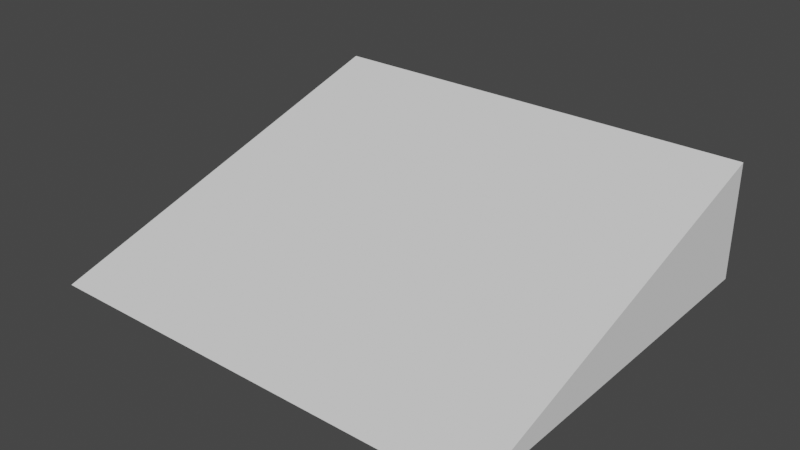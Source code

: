 # Source: Ramp.blend  (saved by Blender 2.81.16; exported with 4.5.12 LTS)
import bpy
from mathutils import Matrix  # noqa: F401  (used for matrix-valued properties, if any)

bpy.ops.wm.read_factory_settings(use_empty=True)
scene = bpy.context.scene
scene.name = 'Scene'

# ---- collections
col_collection = bpy.data.collections.new('Collection'); scene.collection.children.link(col_collection)

# ---- world
world_world = bpy.data.worlds.new('World'); scene.world = world_world
world_world.use_nodes = True; world_world.node_tree.nodes.clear()
_N = world_world.node_tree.nodes; _L = world_world.node_tree.links
n0 = _N.new('ShaderNodeOutputWorld'); n0.name = 'World Output'; n0.location = (300, 300)
n1 = _N.new('ShaderNodeBackground'); n1.name = 'Background'; n1.location = (10, 300)
n1.inputs[0].default_value = (0.05088, 0.05088, 0.05088, 1.0)
_L.new(n1.outputs[0], n0.inputs[0])
n0.is_active_output = True
world_world.color = (0.05088, 0.05088, 0.05088)
world_world.use_sun_shadow = False
world_world.sun_shadow_jitter_overblur = 0.0

# ---- meshes
me_cube_001 = bpy.data.meshes.new('Cube.001')
me_cube_001.from_pydata([(-2.792, -2.415, -0.7205), (-2.792, 2.415, -0.7205), (-2.792, 2.415, 0.7205), (2.792, -2.415, -0.7205), (2.792, 2.415, -0.7205), (2.792, 2.415, 0.7205)], [], [(1, 2, 5, 4), (4, 5, 3), (1, 4, 3, 0), (2, 1, 0), (5, 2, 0, 3)])
_uv = me_cube_001.uv_layers.new(name='UVMap')
_uv.uv.foreach_set('vector', [0.375, 0.25, 0.625, 0.25, 0.625, 0.5, 0.375, 0.5, 0.375, 0.5, 0.625, 0.5, 0.375, 0.75, 0.125, 0.5, 0.375, 0.5, 0.375, 0.75, 0.125, 0.75, 0.625, 0.25, 0.375, 0.25, 0.375, 0.0, 0.625, 0.5, 0.625, 0.25, 0.125, 0.75, 0.375, 0.75])
me_cube_001.use_remesh_fix_poles = True
me_cube_001.use_remesh_preserve_attributes = False
me_cube_001.use_mirror_vertex_groups = False
me_cube_001.update()

# ---- objects
ob_cube = bpy.data.objects.new('Cube', me_cube_001)

# ---- transforms, parenting, visibility, modifiers, constraints
ob_cube.location = (0.0, 0.0, 0.0)
ob_cube.lineart.crease_threshold = 0.0

# ---- collection membership
col_collection.objects.link(ob_cube)

# ---- scene / render settings (as saved in the file)
scene.frame_start = 1; scene.frame_end = 250; scene.frame_set(1)
scene.render.engine = 'BLENDER_EEVEE_NEXT'
scene.cycles.use_denoising = False
scene.cycles.samples = 128
scene.cycles.sampling_pattern = 'TABULATED_SOBOL'
scene.cycles.use_adaptive_sampling = False
scene.cycles.use_light_tree = False
scene.view_settings.view_transform = 'Filmic'
bpy.context.view_layer.update()

# ---- added for rendering (the .blend has no active camera and no usable light): camera, sun
cam_auto = bpy.data.cameras.new('AutoCamera')
cam_auto.lens = 50.0
cam_auto.sensor_width = 36.0
cam_auto.clip_end = 1000.0
ob_auto_camera = bpy.data.objects.new('AutoCamera', cam_auto)
scene.collection.objects.link(ob_auto_camera)
ob_auto_camera.location = (6.95921, -8.35105, 5.56736)
ob_auto_camera.rotation_euler = (1.09748, -7.21219e-08, 0.694738)
scene.camera = ob_auto_camera
light_auto_sun = bpy.data.lights.new('AutoSun', 'SUN')
light_auto_sun.energy = 3.0
light_auto_sun.angle = 0.0523599
ob_auto_sun = bpy.data.objects.new('AutoSun', light_auto_sun)
scene.collection.objects.link(ob_auto_sun)
ob_auto_sun.rotation_euler = (0.872665, 0.174533, 0.523599)
bpy.context.view_layer.update()
